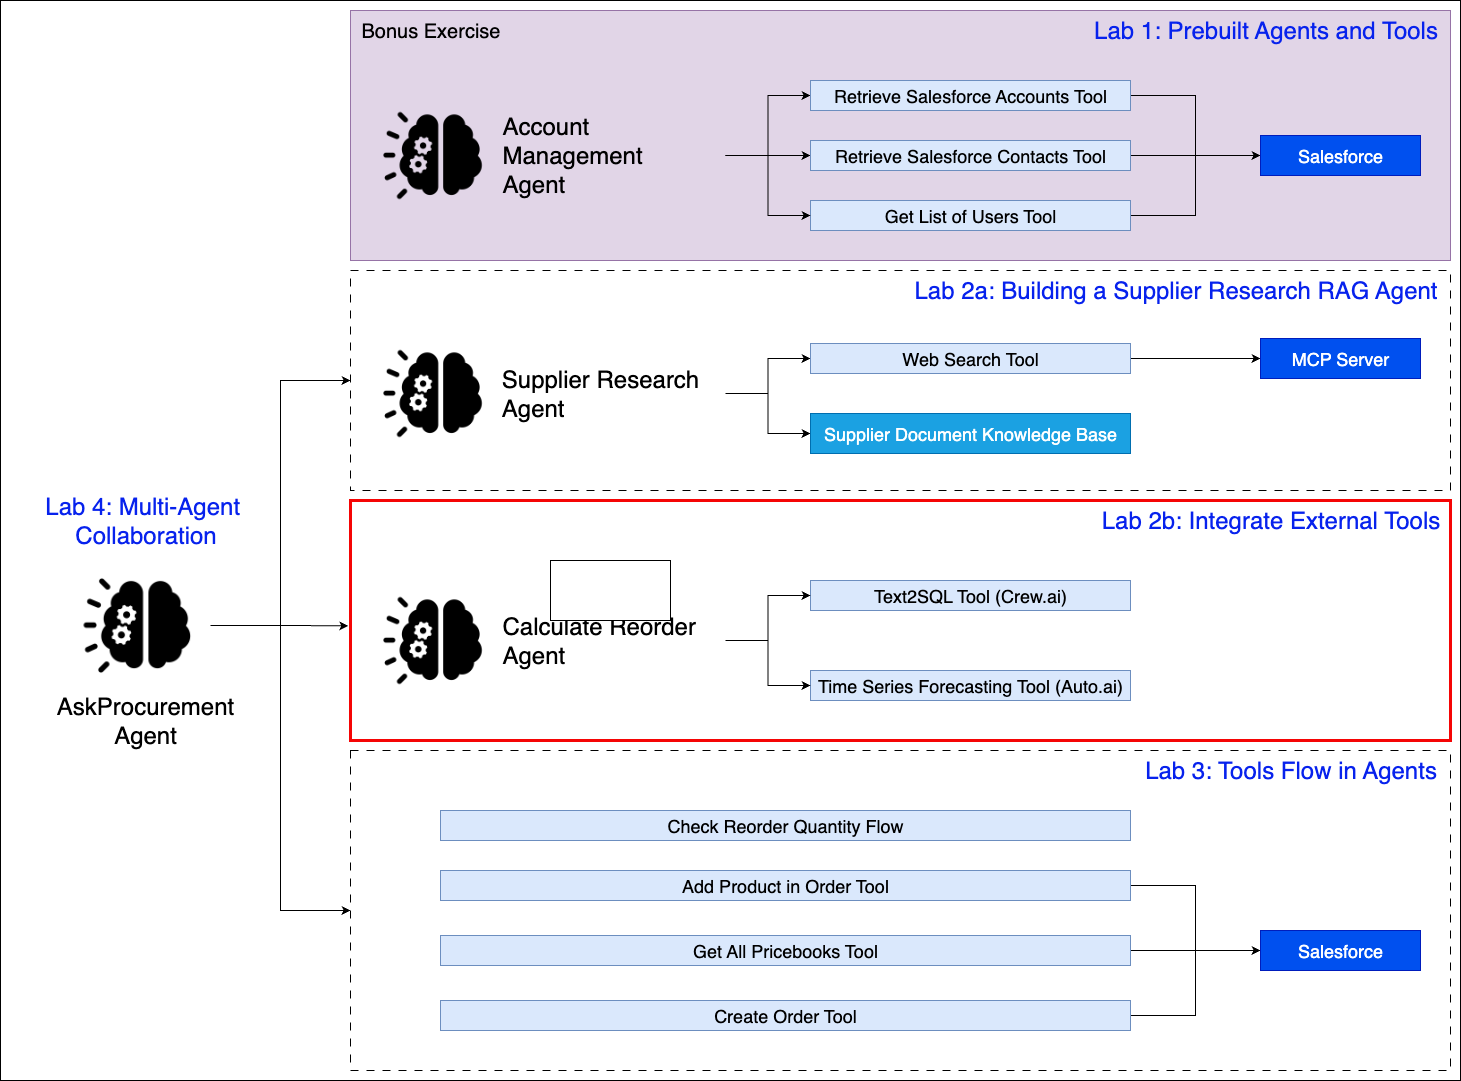

The diagram above was exported from draw.io. Its source (the exported page's mxGraphModel, read from the mxfile embedded in the PNG):
<mxGraphModel dx="2194" dy="2315" grid="1" gridSize="10" guides="1" tooltips="1" connect="1" arrows="1" fold="1" page="1" pageScale="1" pageWidth="850" pageHeight="1100" math="0" shadow="0">
  <root>
    <mxCell id="0" />
    <mxCell id="1" parent="0" />
    <mxCell id="5xg64VnxnSOeK-fetiKS-63" value="" style="rounded=0;whiteSpace=wrap;html=1;" vertex="1" parent="1">
      <mxGeometry x="60" y="-160" width="1460" height="1080" as="geometry" />
    </mxCell>
    <mxCell id="5xg64VnxnSOeK-fetiKS-56" value="" style="rounded=0;whiteSpace=wrap;html=1;fillColor=none;dashed=1;dashPattern=8 8;" vertex="1" parent="1">
      <mxGeometry x="410" y="590" width="1100" height="320" as="geometry" />
    </mxCell>
    <mxCell id="5xg64VnxnSOeK-fetiKS-33" value="" style="rounded=0;whiteSpace=wrap;html=1;fillColor=none;strokeColor=light-dark(#f50505, #ededed);strokeWidth=3;" vertex="1" parent="1">
      <mxGeometry x="410" y="340" width="1100" height="240" as="geometry" />
    </mxCell>
    <mxCell id="5xg64VnxnSOeK-fetiKS-17" value="" style="rounded=0;whiteSpace=wrap;html=1;fillColor=none;dashed=1;dashPattern=8 8;" vertex="1" parent="1">
      <mxGeometry x="410" y="110" width="1100" height="220" as="geometry" />
    </mxCell>
    <mxCell id="5xg64VnxnSOeK-fetiKS-3" style="edgeStyle=orthogonalEdgeStyle;rounded=0;orthogonalLoop=1;jettySize=auto;html=1;exitX=1;exitY=0.5;exitDx=0;exitDy=0;entryX=0;entryY=0.5;entryDx=0;entryDy=0;" edge="1" parent="1" source="5xg64VnxnSOeK-fetiKS-10" target="5xg64VnxnSOeK-fetiKS-6">
      <mxGeometry relative="1" as="geometry" />
    </mxCell>
    <mxCell id="5xg64VnxnSOeK-fetiKS-4" style="edgeStyle=orthogonalEdgeStyle;rounded=0;orthogonalLoop=1;jettySize=auto;html=1;exitX=1;exitY=0.5;exitDx=0;exitDy=0;entryX=0;entryY=0.5;entryDx=0;entryDy=0;" edge="1" parent="1" source="5xg64VnxnSOeK-fetiKS-10" target="5xg64VnxnSOeK-fetiKS-7">
      <mxGeometry relative="1" as="geometry" />
    </mxCell>
    <mxCell id="5xg64VnxnSOeK-fetiKS-5" style="edgeStyle=orthogonalEdgeStyle;rounded=0;orthogonalLoop=1;jettySize=auto;html=1;exitX=1;exitY=0.5;exitDx=0;exitDy=0;entryX=0;entryY=0.5;entryDx=0;entryDy=0;" edge="1" parent="1" source="5xg64VnxnSOeK-fetiKS-6" target="5xg64VnxnSOeK-fetiKS-15">
      <mxGeometry relative="1" as="geometry" />
    </mxCell>
    <mxCell id="5xg64VnxnSOeK-fetiKS-6" value="&lt;font style=&quot;font-size: 18px;&quot;&gt;Web Search Tool&lt;/font&gt;" style="rounded=0;whiteSpace=wrap;html=1;fillColor=#dae8fc;strokeColor=#6c8ebf;" vertex="1" parent="1">
      <mxGeometry x="870" y="183" width="320" height="30" as="geometry" />
    </mxCell>
    <mxCell id="5xg64VnxnSOeK-fetiKS-7" value="&lt;font style=&quot;font-size: 18px;&quot;&gt;Supplier Document Knowledge Base&lt;/font&gt;" style="whiteSpace=wrap;html=1;fillColor=#1ba1e2;fontColor=#ffffff;strokeColor=#006EAF;" vertex="1" parent="1">
      <mxGeometry x="870" y="253" width="320" height="40" as="geometry" />
    </mxCell>
    <mxCell id="5xg64VnxnSOeK-fetiKS-8" value="" style="group" vertex="1" connectable="0" parent="1">
      <mxGeometry x="440" y="173" width="345" height="120" as="geometry" />
    </mxCell>
    <mxCell id="5xg64VnxnSOeK-fetiKS-9" value="" style="shape=image;verticalLabelPosition=bottom;labelBackgroundColor=default;verticalAlign=top;aspect=fixed;imageAspect=0;image=data:image/png,(base64 omitted: 11004 chars);" vertex="1" parent="5xg64VnxnSOeK-fetiKS-8">
      <mxGeometry width="120" height="120" as="geometry" />
    </mxCell>
    <mxCell id="5xg64VnxnSOeK-fetiKS-10" value="&lt;div&gt;&lt;font style=&quot;font-size: 24px;&quot;&gt;Supplier Research&lt;/font&gt;&lt;/div&gt;&lt;div style=&quot;text-align: left;&quot;&gt;&lt;font style=&quot;font-size: 24px;&quot;&gt;Agent&lt;/font&gt;&lt;/div&gt;" style="text;html=1;align=center;verticalAlign=middle;whiteSpace=wrap;rounded=0;" vertex="1" parent="5xg64VnxnSOeK-fetiKS-8">
      <mxGeometry x="95" y="30" width="250" height="60" as="geometry" />
    </mxCell>
    <mxCell id="5xg64VnxnSOeK-fetiKS-11" value="&lt;font style=&quot;font-size: 18px;&quot;&gt;Text2SQL Tool (Crew.ai)&lt;/font&gt;" style="rounded=0;whiteSpace=wrap;html=1;fillColor=#dae8fc;strokeColor=#6c8ebf;" vertex="1" parent="1">
      <mxGeometry x="870" y="420" width="320" height="30" as="geometry" />
    </mxCell>
    <mxCell id="5xg64VnxnSOeK-fetiKS-15" value="&lt;font style=&quot;font-size: 18px;&quot;&gt;MCP Server&lt;/font&gt;" style="whiteSpace=wrap;html=1;fillColor=#0050ef;fontColor=#ffffff;strokeColor=#001DBC;" vertex="1" parent="1">
      <mxGeometry x="1320" y="178" width="160" height="40" as="geometry" />
    </mxCell>
    <mxCell id="5xg64VnxnSOeK-fetiKS-16" style="edgeStyle=orthogonalEdgeStyle;rounded=0;orthogonalLoop=1;jettySize=auto;html=1;exitX=1;exitY=0.5;exitDx=0;exitDy=0;entryX=0;entryY=0.5;entryDx=0;entryDy=0;" edge="1" parent="1" source="5xg64VnxnSOeK-fetiKS-32" target="5xg64VnxnSOeK-fetiKS-11">
      <mxGeometry relative="1" as="geometry" />
    </mxCell>
    <mxCell id="5xg64VnxnSOeK-fetiKS-18" style="edgeStyle=orthogonalEdgeStyle;rounded=0;orthogonalLoop=1;jettySize=auto;html=1;exitX=0.5;exitY=1;exitDx=0;exitDy=0;" edge="1" parent="1">
      <mxGeometry relative="1" as="geometry">
        <mxPoint x="960" y="333" as="sourcePoint" />
        <mxPoint x="960" y="333" as="targetPoint" />
      </mxGeometry>
    </mxCell>
    <mxCell id="5xg64VnxnSOeK-fetiKS-19" value="&lt;font style=&quot;font-size: 24px; color: light-dark(rgb(7, 34, 237), rgb(237, 237, 237));&quot;&gt;Lab 2a: Building a Supplier Research RAG Agent&lt;/font&gt;" style="text;html=1;align=center;verticalAlign=middle;resizable=0;points=[];autosize=1;strokeColor=none;fillColor=none;" vertex="1" parent="1">
      <mxGeometry x="960" y="110" width="550" height="40" as="geometry" />
    </mxCell>
    <mxCell id="5xg64VnxnSOeK-fetiKS-20" style="edgeStyle=orthogonalEdgeStyle;rounded=0;orthogonalLoop=1;jettySize=auto;html=1;exitX=1;exitY=0.5;exitDx=0;exitDy=0;entryX=0;entryY=0.5;entryDx=0;entryDy=0;" edge="1" parent="1" source="5xg64VnxnSOeK-fetiKS-21" target="5xg64VnxnSOeK-fetiKS-26">
      <mxGeometry relative="1" as="geometry" />
    </mxCell>
    <mxCell id="5xg64VnxnSOeK-fetiKS-21" value="&lt;font style=&quot;font-size: 18px;&quot;&gt;Add Product in Order Tool&lt;/font&gt;" style="rounded=0;whiteSpace=wrap;html=1;fillColor=#dae8fc;strokeColor=#6c8ebf;" vertex="1" parent="1">
      <mxGeometry x="500" y="710" width="690" height="30" as="geometry" />
    </mxCell>
    <mxCell id="5xg64VnxnSOeK-fetiKS-22" style="edgeStyle=orthogonalEdgeStyle;rounded=0;orthogonalLoop=1;jettySize=auto;html=1;exitX=1;exitY=0.5;exitDx=0;exitDy=0;entryX=0;entryY=0.5;entryDx=0;entryDy=0;" edge="1" parent="1" source="5xg64VnxnSOeK-fetiKS-23" target="5xg64VnxnSOeK-fetiKS-26">
      <mxGeometry relative="1" as="geometry" />
    </mxCell>
    <mxCell id="5xg64VnxnSOeK-fetiKS-23" value="&lt;span style=&quot;font-size: 18px;&quot;&gt;Get All Pricebooks Tool&lt;/span&gt;" style="rounded=0;whiteSpace=wrap;html=1;fillColor=#dae8fc;strokeColor=#6c8ebf;" vertex="1" parent="1">
      <mxGeometry x="500" y="775" width="690" height="30" as="geometry" />
    </mxCell>
    <mxCell id="5xg64VnxnSOeK-fetiKS-24" style="edgeStyle=orthogonalEdgeStyle;rounded=0;orthogonalLoop=1;jettySize=auto;html=1;exitX=1;exitY=0.5;exitDx=0;exitDy=0;entryX=0;entryY=0.5;entryDx=0;entryDy=0;" edge="1" parent="1" source="5xg64VnxnSOeK-fetiKS-25" target="5xg64VnxnSOeK-fetiKS-26">
      <mxGeometry relative="1" as="geometry" />
    </mxCell>
    <mxCell id="5xg64VnxnSOeK-fetiKS-25" value="&lt;span style=&quot;font-size: 18px;&quot;&gt;Create Order Tool&lt;/span&gt;" style="rounded=0;whiteSpace=wrap;html=1;fillColor=#dae8fc;strokeColor=#6c8ebf;" vertex="1" parent="1">
      <mxGeometry x="500" y="840" width="690" height="30" as="geometry" />
    </mxCell>
    <mxCell id="5xg64VnxnSOeK-fetiKS-26" value="&lt;font style=&quot;font-size: 18px;&quot;&gt;Salesforce&lt;/font&gt;" style="whiteSpace=wrap;html=1;fillColor=#0050ef;fontColor=#ffffff;strokeColor=#001DBC;" vertex="1" parent="1">
      <mxGeometry x="1320" y="770" width="160" height="40" as="geometry" />
    </mxCell>
    <mxCell id="5xg64VnxnSOeK-fetiKS-27" value="&lt;font style=&quot;font-size: 24px; color: light-dark(rgb(7, 34, 237), rgb(237, 237, 237));&quot;&gt;Lab 2b: Integrate External Tools&lt;/font&gt;" style="text;html=1;align=center;verticalAlign=middle;resizable=0;points=[];autosize=1;strokeColor=none;fillColor=none;" vertex="1" parent="1">
      <mxGeometry x="1150" y="340" width="360" height="40" as="geometry" />
    </mxCell>
    <mxCell id="5xg64VnxnSOeK-fetiKS-28" value="&lt;span style=&quot;font-size: 18px;&quot;&gt;Time Series Forecasting Tool (Auto.ai)&lt;/span&gt;" style="rounded=0;whiteSpace=wrap;html=1;fillColor=#dae8fc;strokeColor=#6c8ebf;" vertex="1" parent="1">
      <mxGeometry x="870" y="510" width="320" height="30" as="geometry" />
    </mxCell>
    <mxCell id="5xg64VnxnSOeK-fetiKS-29" style="edgeStyle=orthogonalEdgeStyle;rounded=0;orthogonalLoop=1;jettySize=auto;html=1;exitX=1;exitY=0.5;exitDx=0;exitDy=0;entryX=0;entryY=0.5;entryDx=0;entryDy=0;" edge="1" parent="1" source="5xg64VnxnSOeK-fetiKS-32" target="5xg64VnxnSOeK-fetiKS-28">
      <mxGeometry relative="1" as="geometry" />
    </mxCell>
    <mxCell id="5xg64VnxnSOeK-fetiKS-30" value="" style="group" vertex="1" connectable="0" parent="1">
      <mxGeometry x="440" y="420" width="345" height="120" as="geometry" />
    </mxCell>
    <mxCell id="5xg64VnxnSOeK-fetiKS-31" value="" style="shape=image;verticalLabelPosition=bottom;labelBackgroundColor=default;verticalAlign=top;aspect=fixed;imageAspect=0;image=data:image/png,(base64 omitted: 11004 chars);" vertex="1" parent="5xg64VnxnSOeK-fetiKS-30">
      <mxGeometry width="120" height="120" as="geometry" />
    </mxCell>
    <mxCell id="5xg64VnxnSOeK-fetiKS-32" value="&lt;div&gt;&lt;span style=&quot;font-size: 24px;&quot;&gt;Calculate Reorder&lt;/span&gt;&lt;/div&gt;&lt;div style=&quot;&quot;&gt;&lt;font style=&quot;font-size: 24px;&quot;&gt;Agent&lt;/font&gt;&lt;/div&gt;" style="text;html=1;align=left;verticalAlign=middle;whiteSpace=wrap;rounded=0;" vertex="1" parent="5xg64VnxnSOeK-fetiKS-30">
      <mxGeometry x="120" y="30" width="225" height="60" as="geometry" />
    </mxCell>
    <mxCell id="5xg64VnxnSOeK-fetiKS-34" value="" style="rounded=0;whiteSpace=wrap;html=1;fillColor=#e1d5e7;strokeColor=#9673a6;" vertex="1" parent="1">
      <mxGeometry x="410" y="-150" width="1100" height="250" as="geometry" />
    </mxCell>
    <mxCell id="5xg64VnxnSOeK-fetiKS-35" style="edgeStyle=orthogonalEdgeStyle;rounded=0;orthogonalLoop=1;jettySize=auto;html=1;exitX=1;exitY=0.5;exitDx=0;exitDy=0;entryX=0;entryY=0.5;entryDx=0;entryDy=0;" edge="1" parent="1" source="5xg64VnxnSOeK-fetiKS-42" target="5xg64VnxnSOeK-fetiKS-38">
      <mxGeometry relative="1" as="geometry" />
    </mxCell>
    <mxCell id="5xg64VnxnSOeK-fetiKS-36" style="edgeStyle=orthogonalEdgeStyle;rounded=0;orthogonalLoop=1;jettySize=auto;html=1;exitX=1;exitY=0.5;exitDx=0;exitDy=0;entryX=0;entryY=0.5;entryDx=0;entryDy=0;" edge="1" parent="1" source="5xg64VnxnSOeK-fetiKS-42" target="5xg64VnxnSOeK-fetiKS-39">
      <mxGeometry relative="1" as="geometry" />
    </mxCell>
    <mxCell id="5xg64VnxnSOeK-fetiKS-37" style="edgeStyle=orthogonalEdgeStyle;rounded=0;orthogonalLoop=1;jettySize=auto;html=1;exitX=1;exitY=0.5;exitDx=0;exitDy=0;entryX=0;entryY=0.5;entryDx=0;entryDy=0;" edge="1" parent="1" source="5xg64VnxnSOeK-fetiKS-38" target="5xg64VnxnSOeK-fetiKS-49">
      <mxGeometry relative="1" as="geometry">
        <mxPoint x="1320.0000000000005" y="-65" as="targetPoint" />
      </mxGeometry>
    </mxCell>
    <mxCell id="5xg64VnxnSOeK-fetiKS-38" value="&lt;font style=&quot;font-size: 18px;&quot;&gt;Retrieve Salesforce Accounts Tool&lt;/font&gt;" style="rounded=0;whiteSpace=wrap;html=1;fillColor=#dae8fc;strokeColor=#6c8ebf;" vertex="1" parent="1">
      <mxGeometry x="870" y="-80" width="320" height="30" as="geometry" />
    </mxCell>
    <mxCell id="5xg64VnxnSOeK-fetiKS-50" style="edgeStyle=orthogonalEdgeStyle;rounded=0;orthogonalLoop=1;jettySize=auto;html=1;exitX=1;exitY=0.5;exitDx=0;exitDy=0;entryX=0;entryY=0.5;entryDx=0;entryDy=0;" edge="1" parent="1" source="5xg64VnxnSOeK-fetiKS-39" target="5xg64VnxnSOeK-fetiKS-49">
      <mxGeometry relative="1" as="geometry" />
    </mxCell>
    <mxCell id="5xg64VnxnSOeK-fetiKS-39" value="&lt;font style=&quot;font-size: 18px;&quot;&gt;Retrieve Salesforce Contacts Tool&lt;/font&gt;" style="whiteSpace=wrap;html=1;fillColor=#dae8fc;strokeColor=#6c8ebf;" vertex="1" parent="1">
      <mxGeometry x="870" y="-20" width="320" height="30" as="geometry" />
    </mxCell>
    <mxCell id="5xg64VnxnSOeK-fetiKS-40" value="" style="group" vertex="1" connectable="0" parent="1">
      <mxGeometry x="440" y="-65" width="345" height="120" as="geometry" />
    </mxCell>
    <mxCell id="5xg64VnxnSOeK-fetiKS-41" value="" style="shape=image;verticalLabelPosition=bottom;labelBackgroundColor=default;verticalAlign=top;aspect=fixed;imageAspect=0;image=data:image/png,(base64 omitted: 11004 chars);" vertex="1" parent="5xg64VnxnSOeK-fetiKS-40">
      <mxGeometry width="120" height="120" as="geometry" />
    </mxCell>
    <mxCell id="5xg64VnxnSOeK-fetiKS-42" value="&lt;div&gt;&lt;span style=&quot;font-size: 24px;&quot;&gt;Account Management&lt;/span&gt;&lt;/div&gt;&lt;div&gt;&lt;span style=&quot;font-size: 24px;&quot;&gt;Agent&lt;/span&gt;&lt;/div&gt;" style="text;html=1;align=left;verticalAlign=middle;whiteSpace=wrap;rounded=0;" vertex="1" parent="5xg64VnxnSOeK-fetiKS-40">
      <mxGeometry x="120" y="30" width="225" height="60" as="geometry" />
    </mxCell>
    <mxCell id="5xg64VnxnSOeK-fetiKS-44" style="edgeStyle=orthogonalEdgeStyle;rounded=0;orthogonalLoop=1;jettySize=auto;html=1;exitX=0.5;exitY=1;exitDx=0;exitDy=0;" edge="1" parent="1" source="5xg64VnxnSOeK-fetiKS-34" target="5xg64VnxnSOeK-fetiKS-34">
      <mxGeometry relative="1" as="geometry" />
    </mxCell>
    <mxCell id="5xg64VnxnSOeK-fetiKS-45" value="&lt;font style=&quot;font-size: 24px; color: light-dark(rgb(7, 34, 237), rgb(237, 237, 237));&quot;&gt;Lab 1: Prebuilt Agents and Tools&lt;/font&gt;" style="text;html=1;align=center;verticalAlign=middle;resizable=0;points=[];autosize=1;strokeColor=none;fillColor=none;" vertex="1" parent="1">
      <mxGeometry x="1140" y="-150" width="370" height="40" as="geometry" />
    </mxCell>
    <mxCell id="5xg64VnxnSOeK-fetiKS-52" style="edgeStyle=orthogonalEdgeStyle;rounded=0;orthogonalLoop=1;jettySize=auto;html=1;exitX=1;exitY=0.5;exitDx=0;exitDy=0;entryX=0;entryY=0.5;entryDx=0;entryDy=0;" edge="1" parent="1" source="5xg64VnxnSOeK-fetiKS-46" target="5xg64VnxnSOeK-fetiKS-49">
      <mxGeometry relative="1" as="geometry" />
    </mxCell>
    <mxCell id="5xg64VnxnSOeK-fetiKS-46" value="&lt;font style=&quot;font-size: 18px;&quot;&gt;Get List of Users Tool&lt;/font&gt;" style="whiteSpace=wrap;html=1;fillColor=#dae8fc;strokeColor=#6c8ebf;" vertex="1" parent="1">
      <mxGeometry x="870" y="40" width="320" height="30" as="geometry" />
    </mxCell>
    <mxCell id="5xg64VnxnSOeK-fetiKS-48" style="edgeStyle=orthogonalEdgeStyle;rounded=0;orthogonalLoop=1;jettySize=auto;html=1;exitX=1;exitY=0.5;exitDx=0;exitDy=0;entryX=0;entryY=0.5;entryDx=0;entryDy=0;" edge="1" parent="1" source="5xg64VnxnSOeK-fetiKS-42" target="5xg64VnxnSOeK-fetiKS-46">
      <mxGeometry relative="1" as="geometry" />
    </mxCell>
    <mxCell id="5xg64VnxnSOeK-fetiKS-49" value="&lt;font style=&quot;font-size: 18px;&quot;&gt;Salesforce&lt;/font&gt;" style="whiteSpace=wrap;html=1;fillColor=#0050ef;fontColor=#ffffff;strokeColor=#001DBC;" vertex="1" parent="1">
      <mxGeometry x="1320" y="-25" width="160" height="40" as="geometry" />
    </mxCell>
    <mxCell id="5xg64VnxnSOeK-fetiKS-53" value="&lt;font style=&quot;font-size: 20px;&quot;&gt;Bonus Exercise&lt;/font&gt;" style="text;html=1;align=center;verticalAlign=middle;resizable=0;points=[];autosize=1;strokeColor=none;fillColor=none;" vertex="1" parent="1">
      <mxGeometry x="410" y="-150" width="160" height="40" as="geometry" />
    </mxCell>
    <mxCell id="5xg64VnxnSOeK-fetiKS-54" value="" style="group" vertex="1" connectable="0" parent="1">
      <mxGeometry x="80" y="400" width="250" height="190" as="geometry" />
    </mxCell>
    <mxCell id="5xg64VnxnSOeK-fetiKS-1" value="" style="shape=image;verticalLabelPosition=bottom;labelBackgroundColor=default;verticalAlign=top;aspect=fixed;imageAspect=0;image=data:image/png,(base64 omitted: 11004 chars);" vertex="1" parent="5xg64VnxnSOeK-fetiKS-54">
      <mxGeometry x="60" width="130" height="130" as="geometry" />
    </mxCell>
    <mxCell id="5xg64VnxnSOeK-fetiKS-2" value="&lt;font style=&quot;font-size: 24px;&quot;&gt;AskProcurement&lt;/font&gt;&lt;div&gt;&lt;font style=&quot;font-size: 24px;&quot;&gt;Agent&lt;/font&gt;&lt;/div&gt;" style="text;html=1;align=center;verticalAlign=middle;whiteSpace=wrap;rounded=0;" vertex="1" parent="5xg64VnxnSOeK-fetiKS-54">
      <mxGeometry y="130" width="250" height="60" as="geometry" />
    </mxCell>
    <mxCell id="5xg64VnxnSOeK-fetiKS-55" value="&lt;span style=&quot;font-size: 18px;&quot;&gt;Check Reorder Quantity Flow&lt;/span&gt;" style="rounded=0;whiteSpace=wrap;html=1;fillColor=#dae8fc;strokeColor=#6c8ebf;" vertex="1" parent="1">
      <mxGeometry x="500" y="650" width="690" height="30" as="geometry" />
    </mxCell>
    <mxCell id="5xg64VnxnSOeK-fetiKS-57" style="edgeStyle=orthogonalEdgeStyle;rounded=0;orthogonalLoop=1;jettySize=auto;html=1;exitX=1;exitY=0.5;exitDx=0;exitDy=0;entryX=0;entryY=0.5;entryDx=0;entryDy=0;" edge="1" parent="1" source="5xg64VnxnSOeK-fetiKS-1" target="5xg64VnxnSOeK-fetiKS-17">
      <mxGeometry relative="1" as="geometry" />
    </mxCell>
    <mxCell id="5xg64VnxnSOeK-fetiKS-58" style="edgeStyle=orthogonalEdgeStyle;rounded=0;orthogonalLoop=1;jettySize=auto;html=1;exitX=1;exitY=0.5;exitDx=0;exitDy=0;entryX=-0.002;entryY=0.522;entryDx=0;entryDy=0;entryPerimeter=0;" edge="1" parent="1" source="5xg64VnxnSOeK-fetiKS-1" target="5xg64VnxnSOeK-fetiKS-33">
      <mxGeometry relative="1" as="geometry">
        <mxPoint x="400" y="465" as="targetPoint" />
      </mxGeometry>
    </mxCell>
    <mxCell id="5xg64VnxnSOeK-fetiKS-59" style="edgeStyle=orthogonalEdgeStyle;rounded=0;orthogonalLoop=1;jettySize=auto;html=1;exitX=1;exitY=0.5;exitDx=0;exitDy=0;entryX=0;entryY=0.5;entryDx=0;entryDy=0;" edge="1" parent="1" source="5xg64VnxnSOeK-fetiKS-1" target="5xg64VnxnSOeK-fetiKS-56">
      <mxGeometry relative="1" as="geometry" />
    </mxCell>
    <mxCell id="5xg64VnxnSOeK-fetiKS-60" value="&lt;font style=&quot;font-size: 24px; color: light-dark(rgb(7, 34, 237), rgb(237, 237, 237));&quot;&gt;Lab 3: Tools Flow in Agents&lt;/font&gt;" style="text;html=1;align=center;verticalAlign=middle;resizable=0;points=[];autosize=1;strokeColor=none;fillColor=none;" vertex="1" parent="1">
      <mxGeometry x="1190" y="590" width="320" height="40" as="geometry" />
    </mxCell>
    <mxCell id="5xg64VnxnSOeK-fetiKS-61" value="&lt;font style=&quot;font-size: 24px; color: light-dark(rgb(7, 34, 237), rgb(237, 237, 237));&quot;&gt;Lab 4: Multi-Agent&amp;nbsp;&lt;/font&gt;&lt;div&gt;&lt;font style=&quot;font-size: 24px; color: light-dark(rgb(7, 34, 237), rgb(237, 237, 237));&quot;&gt;Collaboration&lt;/font&gt;&lt;/div&gt;" style="text;html=1;align=center;verticalAlign=middle;resizable=0;points=[];autosize=1;strokeColor=none;fillColor=none;" vertex="1" parent="1">
      <mxGeometry x="95" y="325" width="220" height="70" as="geometry" />
    </mxCell>
    <mxCell id="5xg64VnxnSOeK-fetiKS-62" value="" style="rounded=0;whiteSpace=wrap;html=1;" vertex="1" parent="1">
      <mxGeometry x="610" y="400" width="120" height="60" as="geometry" />
    </mxCell>
  </root>
</mxGraphModel>